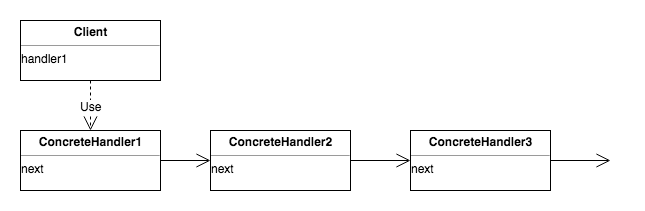

The diagram above was exported from draw.io. Its source (the exported page's mxGraphModel, read from the mxfile embedded in the PNG):
<mxGraphModel dx="1251" dy="569" grid="1" gridSize="10" guides="1" tooltips="1" connect="1" arrows="1" fold="1" page="1" pageScale="1" pageWidth="827" pageHeight="1169" math="0" shadow="0">
  <root>
    <mxCell id="0" />
    <mxCell id="1" parent="0" />
    <mxCell id="-e1AWpNpUq40kerFUvMO-1" value="&lt;p style=&quot;margin: 0px ; margin-top: 4px ; text-align: center&quot;&gt;&lt;b&gt;Client&lt;/b&gt;&lt;/p&gt;&lt;hr size=&quot;1&quot;&gt;&lt;div style=&quot;height: 2px&quot;&gt;handler1&lt;/div&gt;" style="verticalAlign=top;align=left;overflow=fill;fontSize=12;fontFamily=Helvetica;html=1;" vertex="1" parent="1">
      <mxGeometry x="190" y="110" width="140" height="60" as="geometry" />
    </mxCell>
    <mxCell id="-e1AWpNpUq40kerFUvMO-2" value="&lt;p style=&quot;margin: 0px ; margin-top: 4px ; text-align: center&quot;&gt;&lt;b&gt;ConcreteHandler1&lt;/b&gt;&lt;/p&gt;&lt;hr size=&quot;1&quot;&gt;&lt;div style=&quot;height: 2px&quot;&gt;next&lt;/div&gt;" style="verticalAlign=top;align=left;overflow=fill;fontSize=12;fontFamily=Helvetica;html=1;" vertex="1" parent="1">
      <mxGeometry x="190" y="220" width="140" height="60" as="geometry" />
    </mxCell>
    <mxCell id="-e1AWpNpUq40kerFUvMO-3" value="&lt;p style=&quot;margin: 0px ; margin-top: 4px ; text-align: center&quot;&gt;&lt;b&gt;ConcreteHandler2&lt;/b&gt;&lt;/p&gt;&lt;hr size=&quot;1&quot;&gt;&lt;div style=&quot;height: 2px&quot;&gt;next&lt;/div&gt;" style="verticalAlign=top;align=left;overflow=fill;fontSize=12;fontFamily=Helvetica;html=1;" vertex="1" parent="1">
      <mxGeometry x="380" y="220" width="140" height="60" as="geometry" />
    </mxCell>
    <mxCell id="-e1AWpNpUq40kerFUvMO-4" value="&lt;p style=&quot;margin: 0px ; margin-top: 4px ; text-align: center&quot;&gt;&lt;b&gt;ConcreteHandler3&lt;/b&gt;&lt;/p&gt;&lt;hr size=&quot;1&quot;&gt;&lt;div style=&quot;height: 2px&quot;&gt;next&lt;/div&gt;" style="verticalAlign=top;align=left;overflow=fill;fontSize=12;fontFamily=Helvetica;html=1;" vertex="1" parent="1">
      <mxGeometry x="580" y="220" width="140" height="60" as="geometry" />
    </mxCell>
    <mxCell id="-e1AWpNpUq40kerFUvMO-5" value="Use" style="endArrow=open;endSize=12;dashed=1;html=1;entryX=0.5;entryY=0;entryDx=0;entryDy=0;exitX=0.5;exitY=1;exitDx=0;exitDy=0;" edge="1" parent="1" source="-e1AWpNpUq40kerFUvMO-1" target="-e1AWpNpUq40kerFUvMO-2">
      <mxGeometry width="160" relative="1" as="geometry">
        <mxPoint x="220" y="170" as="sourcePoint" />
        <mxPoint x="380" y="170" as="targetPoint" />
      </mxGeometry>
    </mxCell>
    <mxCell id="-e1AWpNpUq40kerFUvMO-6" value="" style="endArrow=open;endFill=1;endSize=12;html=1;exitX=1;exitY=0.5;exitDx=0;exitDy=0;entryX=0;entryY=0.5;entryDx=0;entryDy=0;" edge="1" parent="1" source="-e1AWpNpUq40kerFUvMO-2" target="-e1AWpNpUq40kerFUvMO-3">
      <mxGeometry width="160" relative="1" as="geometry">
        <mxPoint x="250" y="360" as="sourcePoint" />
        <mxPoint x="410" y="360" as="targetPoint" />
      </mxGeometry>
    </mxCell>
    <mxCell id="-e1AWpNpUq40kerFUvMO-7" value="" style="endArrow=open;endFill=1;endSize=12;html=1;" edge="1" parent="1" source="-e1AWpNpUq40kerFUvMO-3">
      <mxGeometry width="160" relative="1" as="geometry">
        <mxPoint x="530" y="250" as="sourcePoint" />
        <mxPoint x="580" y="250" as="targetPoint" />
        <Array as="points">
          <mxPoint x="520" y="250" />
        </Array>
      </mxGeometry>
    </mxCell>
    <mxCell id="-e1AWpNpUq40kerFUvMO-9" value="" style="endArrow=open;endFill=1;endSize=12;html=1;" edge="1" parent="1">
      <mxGeometry width="160" relative="1" as="geometry">
        <mxPoint x="720" y="250" as="sourcePoint" />
        <mxPoint x="780" y="250" as="targetPoint" />
        <Array as="points">
          <mxPoint x="720" y="250" />
        </Array>
      </mxGeometry>
    </mxCell>
  </root>
</mxGraphModel>